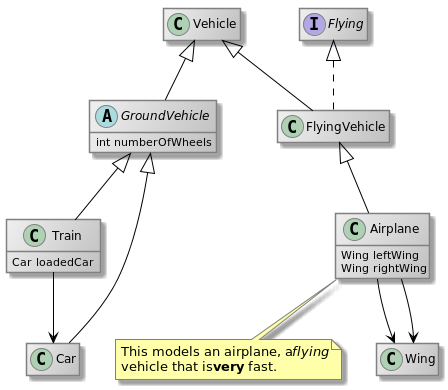

The diagram above was rendered by PlantUML. Its source (embedded in the PNG):
@startuml
skinparam class {
	BackgroundColor #F0F0F0/#C0C0C0
	BorderColor grey
    BackgroundColor<<new>> #e6ffe6/#b3ffb3
    BorderColor<<new>> green
    BorderColor<<new_in_context>> green
	BorderColor<<modified>> blue
	BackgroundColor<<modified>> #e6e6ff/#b3b3ff
	BackgroundColor<<required>> #ffd700/yellow
    BorderColor<<required>> orange
	ArrowColor black
}

skinParam noteBackgroundColor #FFFFAA
skinParam noteBorderColor gray
hide empty members
class Vehicle
class Train {
Car loadedCar
}

class Airplane {
Wing leftWing
Wing rightWing
}

note bottom of Airplane
This models an airplane, a //flying//
vehicle that is **very** fast.
end note

class Wing
class Car
interface Flying
abstract class GroundVehicle {
int numberOfWheels
}

class FlyingVehicle

GroundVehicle <|-- Train
FlyingVehicle <|-- Airplane
GroundVehicle <|-- Car
Vehicle <|-- GroundVehicle
Vehicle <|-- FlyingVehicle
Flying <|.. FlyingVehicle

Train --> Car
Airplane --> Wing
Airplane --> Wing

@enduml